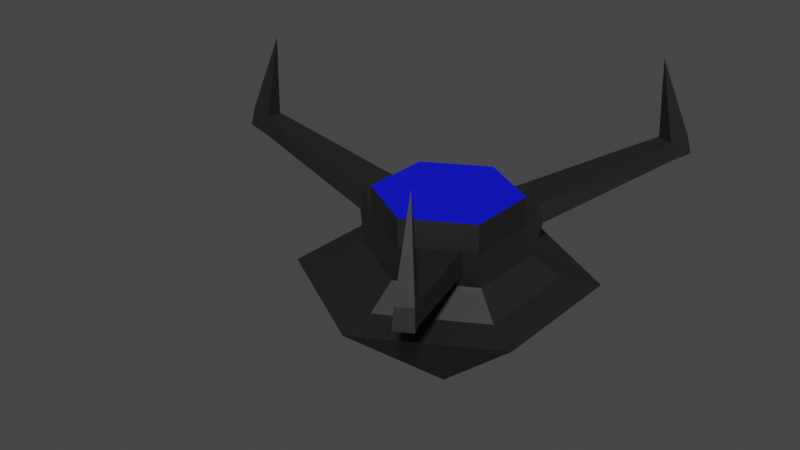# Source: SkillWeapon.blend  (saved by Blender 2.82.7; exported with 4.5.12 LTS)
import bpy
from mathutils import Matrix  # noqa: F401  (used for matrix-valued properties, if any)

bpy.ops.wm.read_factory_settings(use_empty=True)
scene = bpy.context.scene
scene.name = 'Scene'

# ---- collections
col_collection = bpy.data.collections.new('Collection'); scene.collection.children.link(col_collection)

# ---- materials (node trees are filled in below, after node groups)
mat_skillweapon_1 = bpy.data.materials.new('SkillWeapon_1')
mat_skillweapon_1.use_transparent_shadow = False
mat_skillweapon_2 = bpy.data.materials.new('SkillWeapon_2')
mat_skillweapon_2.use_transparent_shadow = False

# ---- material node trees
mat_skillweapon_1.use_nodes = True; mat_skillweapon_1.node_tree.nodes.clear()
_N = mat_skillweapon_1.node_tree.nodes; _L = mat_skillweapon_1.node_tree.links
n0 = _N.new('ShaderNodeOutputMaterial'); n0.name = 'Material Output'; n0.location = (300, 300)
n1 = _N.new('ShaderNodeBsdfPrincipled'); n1.name = 'Principled BSDF'; n1.location = (10, 300)
n1.distribution = 'GGX'
n1.subsurface_method = 'BURLEY'
n1.inputs[0].default_value = (0.01341, 0.01341, 0.01341, 1.0)
n1.inputs[3].default_value = 1.45
n1.inputs[27].default_value = (0.0, 0.0, 0.0, 1.0)
n1.inputs[28].default_value = 1.0
_L.new(n1.outputs[0], n0.inputs[0])
n0.is_active_output = True
mat_skillweapon_2.use_nodes = True; mat_skillweapon_2.node_tree.nodes.clear()
_N = mat_skillweapon_2.node_tree.nodes; _L = mat_skillweapon_2.node_tree.links
n0 = _N.new('ShaderNodeOutputMaterial'); n0.name = 'Material Output'; n0.location = (300, 300)
n1 = _N.new('ShaderNodeBsdfPrincipled'); n1.name = 'Principled BSDF'; n1.location = (10, 300)
n1.distribution = 'GGX'
n1.subsurface_method = 'BURLEY'
n1.inputs[0].default_value = (0.0, 0.003489, 0.8, 1.0)
n1.inputs[3].default_value = 1.45
n1.inputs[27].default_value = (0.0, 0.0, 0.0, 1.0)
n1.inputs[28].default_value = 1.0
_L.new(n1.outputs[0], n0.inputs[0])
n0.is_active_output = True

# ---- world
world_world = bpy.data.worlds.new('World'); scene.world = world_world
world_world.use_nodes = True; world_world.node_tree.nodes.clear()
_N = world_world.node_tree.nodes; _L = world_world.node_tree.links
n0 = _N.new('ShaderNodeOutputWorld'); n0.name = 'World Output'; n0.location = (300, 300)
n1 = _N.new('ShaderNodeBackground'); n1.name = 'Background'; n1.location = (10, 300)
n1.inputs[0].default_value = (0.05088, 0.05088, 0.05088, 1.0)
_L.new(n1.outputs[0], n0.inputs[0])
n0.is_active_output = True
world_world.color = (0.05088, 0.05088, 0.05088)
world_world.use_sun_shadow = False
world_world.sun_shadow_jitter_overblur = 0.0

# ---- meshes
me_cylinder_004 = bpy.data.meshes.new('Cylinder.004')
me_cylinder_004.from_pydata([(1.402e-09, -0.1728, 0.03265), (0.1119, -0.06463, 0.03875), (-0.1497, -0.08642, 0.03265), (0.1119, 0.06463, 0.03875), (-0.1497, 0.08642, 0.03265), (1.213e-08, 0.1293, 0.03875), (1.651e-08, 0.1728, 0.03265), (-0.1119, 0.06463, 0.03875), (0.1497, 0.08642, 0.03265), (-0.1119, -0.06463, 0.03875), (0.1497, -0.08642, 0.03265), (8.321e-10, -0.1293, 0.03875), (5.743e-10, -1.436e-10, -0.1148), (0.08218, -0.04745, 0.06367), (0.08218, 0.04745, 0.06367), (8.907e-09, 0.0949, 0.06367), (-0.08218, 0.04745, 0.06367), (-0.08218, -0.04745, 0.06367), (6.109e-10, -0.0949, 0.06367), (-1.927e-10, -0.08518, 0.09799), (0.07376, -0.04259, 0.09799), (0.07376, 0.04259, 0.09799), (7.254e-09, 0.08518, 0.09799), (-0.07376, 0.04259, 0.09799), (-0.07376, -0.04259, 0.09799), (-1.927e-10, -0.08518, 0.1334), (0.07376, -0.04259, 0.1334), (0.07376, 0.04259, 0.1334), (7.254e-09, 0.08518, 0.1334), (-0.07376, 0.04259, 0.1334), (-0.07376, -0.04259, 0.1334), (0.02596, -0.1034, 0.0913), (0.07789, -0.07342, 0.0913), (0.07789, 0.07342, 0.0913), (0.02596, 0.1034, 0.0913), (-0.1012, 0.02998, 0.0913), (-0.1012, -0.02998, 0.0913), (0.02596, -0.09725, 0.113), (0.07257, -0.07034, 0.113), (0.07257, 0.07034, 0.113), (0.02596, 0.09725, 0.113), (-0.09588, 0.02691, 0.113), (-0.09588, -0.02691, 0.113), (-0.2954, 0.01168, 0.139), (-0.2954, -0.01168, 0.139), (-0.2901, 0.01049, 0.1606), (-0.2901, -0.01049, 0.1606), (0.1608, 0.2514, 0.139), (0.139, 0.2607, 0.139), (0.1568, 0.2474, 0.1606), (0.1372, 0.2558, 0.1606), (0.1406, -0.2615, 0.139), (0.1584, -0.2512, 0.139), (0.1389, -0.2564, 0.1606), (0.1548, -0.2472, 0.1606), (-0.2725, -0.01168, 0.1333), (-0.2725, 0.01168, 0.1333), (-0.2672, 0.01049, 0.155), (-0.2672, -0.01048, 0.155), (0.1463, -0.2303, 0.133), (0.1285, -0.2406, 0.133), (0.1268, -0.2354, 0.1547), (0.1427, -0.2262, 0.1547), (0.1453, 0.2294, 0.1554), (0.1257, 0.2378, 0.1554), (0.1493, 0.2334, 0.1337), (0.1275, 0.2427, 0.1337), (0.1284, -0.2209, 0.2548), (-0.2548, 3.166e-08, 0.2549), (0.1291, 0.2221, 0.2551)], [], [(0, 10, 1, 11), (6, 4, 7, 5), (2, 0, 11, 9), (10, 8, 3, 1), (4, 2, 9, 7), (8, 6, 5, 3), (2, 4, 12), (8, 10, 12), (0, 2, 12), (4, 6, 12), (10, 0, 12), (6, 8, 12), (7, 9, 17, 16), (11, 1, 13, 18), (3, 5, 15, 14), (9, 11, 18, 17), (5, 7, 16, 15), (1, 3, 14, 13), (14, 15, 34, 33), (24, 19, 25, 30), (20, 19, 37, 38), (13, 20, 38, 32), (17, 18, 19, 24), (15, 16, 23, 22), (13, 14, 21, 20), (29, 30, 25, 26), (22, 23, 29, 28), (20, 21, 27, 26), (23, 24, 30, 29), (21, 22, 28, 27), (19, 20, 26, 25), (28, 29, 26, 27), (56, 55, 44, 43), (49, 50, 69), (60, 59, 52, 51), (23, 16, 35, 41), (24, 23, 41, 42), (19, 18, 31, 37), (15, 22, 40, 34), (18, 13, 32, 31), (22, 21, 39, 40), (21, 14, 33, 39), (16, 17, 36, 35), (17, 24, 42, 36), (43, 44, 46, 45), (57, 56, 43, 45), (58, 57, 68), (55, 58, 46, 44), (47, 48, 50, 49), (63, 65, 47, 49), (65, 66, 48, 47), (66, 64, 50, 48), (51, 52, 54, 53), (61, 60, 51, 53), (54, 62, 67), (59, 62, 54, 52), (36, 42, 58, 55), (42, 41, 57, 58), (41, 35, 56, 57), (35, 36, 55, 56), (32, 38, 62, 59), (38, 37, 61, 62), (37, 31, 60, 61), (31, 32, 59, 60), (34, 40, 64, 66), (33, 34, 66, 65), (39, 33, 65, 63), (40, 39, 63, 64), (61, 53, 67), (53, 54, 67), (62, 61, 67), (46, 58, 68), (45, 46, 68), (57, 45, 68), (64, 63, 69), (63, 49, 69), (50, 64, 69)])
me_cylinder_004.polygons.foreach_set('material_index', [0, 0, 0, 0, 0, 0, 0, 0, 0, 0, 0, 0, 0, 0, 0, 0, 0, 0, 0, 0, 0, 0, 0, 0, 0, 1, 0, 0, 0, 0, 0, 1, 0, 0, 0, 0, 0, 0, 0, 0, 0, 0, 0, 0, 0, 0, 0, 0, 0, 0, 0, 0, 0, 0, 0, 0, 0, 0, 0, 0, 0, 0, 0, 0, 0, 0, 0, 0, 0, 0, 0, 0, 0, 0, 0, 0, 0])
_uv = me_cylinder_004.uv_layers.new(name='UVMap')
_uv.uv.foreach_set('vector', [-8.941e-08, 0.0, 0.1667, 0.0, 0.1667, 0.0, -8.941e-08, 0.0, 0.5, 0.0, 0.6667, 0.0, 0.6667, 0.0, 0.5, 0.0, 0.8333, 0.0, 1.0, 0.0, 1.0, 0.0, 0.8333, 0.0, 0.1667, 0.0, 0.3333, 0.0, 0.3333, 0.0, 0.1667, 0.0, 0.6667, 0.0, 0.8333, 0.0, 0.8333, 0.0, 0.6667, 0.0, 0.3333, 0.0, 0.5, 0.0, 0.5, 0.0, 0.3333, 0.0, 0.8333, 0.0, 0.6667, 0.0, 0.8333, 0.0, 0.3333, 0.0, 0.1667, 0.0, 0.3333, 0.0, 1.0, 0.0, 0.8333, 0.0, 1.0, 0.0, 0.6667, 0.0, 0.5, 0.0, 0.6667, 0.0, 0.1667, 0.0, -8.941e-08, 0.0, 0.1667, 0.0, 0.5, 0.0, 0.3333, 0.0, 0.5, 0.0, 0.6667, 0.0, 0.8333, 0.0, 0.8333, 0.0, 0.6667, 0.0, -8.941e-08, 0.0, 0.1667, 0.0, 0.1667, 0.0, -8.941e-08, 0.0, 0.3333, 0.0, 0.5, 0.0, 0.5, 0.0, 0.3333, 0.0, 0.8333, 0.0, 1.0, 0.0, 1.0, 0.0, 0.8333, 0.0, 0.5, 0.0, 0.6667, 0.0, 0.6667, 0.0, 0.5, 0.0, 0.1667, 0.0, 0.3333, 0.0, 0.3333, 0.0, 0.1667, 0.0, 0.3333, 0.0, 0.5, 0.0, 0.5, 0.0, 0.3333, 0.0, 0.8333, 0.0, 1.0, 0.0, 1.0, 0.0, 0.8333, 0.0, 0.1667, 0.0, -8.941e-08, 0.0, -8.941e-08, 0.0, 0.1667, 0.0, 0.1667, 0.0, 0.1667, 0.0, 0.1667, 0.0, 0.1667, 0.0, 0.8333, 0.0, 1.0, 0.0, 1.0, 0.0, 0.8333, 0.0, 0.5, 0.0, 0.6667, 0.0, 0.6667, 0.0, 0.5, 0.0, 0.1667, 0.0, 0.3333, 0.0, 0.3333, 0.0, 0.1667, 0.0, 0.0, 0.0, 0.0, 0.0, 0.0, 0.0, 0.0, 0.0, 0.5, 0.0, 0.6667, 0.0, 0.6667, 0.0, 0.5, 0.0, 0.1667, 0.0, 0.3333, 0.0, 0.3333, 0.0, 0.1667, 0.0, 0.6667, 0.0, 0.8333, 0.0, 0.8333, 0.0, 0.6667, 0.0, 0.3333, 0.0, 0.5, 0.0, 0.5, 0.0, 0.3333, 0.0, -8.941e-08, 0.0, 0.1667, 0.0, 0.1667, 0.0, -8.941e-08, 0.0, 0.0, 0.0, 0.0, 0.0, 0.0, 0.0, 0.0, 0.0, 0.6667, 0.0, 0.8333, 0.0, 0.8333, 0.0, 0.6667, 0.0, 0.3333, 0.0, 0.5, 0.0, 0.3333, 0.0, -8.941e-08, 0.0, 0.1667, 0.0, 0.1667, 0.0, -8.941e-08, 0.0, 0.6667, 0.0, 0.6667, 0.0, 0.6667, 0.0, 0.6667, 0.0, 0.8333, 0.0, 0.6667, 0.0, 0.6667, 0.0, 0.8333, 0.0, 1.0, 0.0, 1.0, 0.0, 1.0, 0.0, 1.0, 0.0, 0.5, 0.0, 0.5, 0.0, 0.5, 0.0, 0.5, 0.0, -8.941e-08, 0.0, 0.1667, 0.0, 0.1667, 0.0, -8.941e-08, 0.0, 0.5, 0.0, 0.3333, 0.0, 0.3333, 0.0, 0.5, 0.0, 0.3333, 0.0, 0.3333, 0.0, 0.3333, 0.0, 0.3333, 0.0, 0.6667, 0.0, 0.8333, 0.0, 0.8333, 0.0, 0.6667, 0.0, 0.8333, 0.0, 0.8333, 0.0, 0.8333, 0.0, 0.8333, 0.0, 0.6667, 0.0, 0.8333, 0.0, 0.8333, 0.0, 0.6667, 0.0, 0.6667, 0.0, 0.6667, 0.0, 0.6667, 0.0, 0.6667, 0.0, 0.8333, 0.0, 0.6667, 0.0, 0.8333, 0.0, 0.8333, 0.0, 0.8333, 0.0, 0.8333, 0.0, 0.8333, 0.0, 0.3333, 0.0, 0.5, 0.0, 0.5, 0.0, 0.3333, 0.0, 0.3333, 0.0, 0.3333, 0.0, 0.3333, 0.0, 0.3333, 0.0, 0.3333, 0.0, 0.5, 0.0, 0.5, 0.0, 0.3333, 0.0, 0.5, 0.0, 0.5, 0.0, 0.5, 0.0, 0.5, 0.0, -8.941e-08, 0.0, 0.1667, 0.0, 0.1667, 0.0, -8.941e-08, 0.0, 1.0, 0.0, 1.0, 0.0, 1.0, 0.0, 1.0, 0.0, 0.1667, 0.0, 0.1667, 0.0, 0.1667, 0.0, 0.1667, 0.0, 0.1667, 0.0, 0.1667, 0.0, 0.1667, 0.0, 0.8333, 0.0, 0.8333, 0.0, 0.8333, 0.0, 0.8333, 0.0, 0.8333, 0.0, 0.6667, 0.0, 0.6667, 0.0, 0.8333, 0.0, 0.6667, 0.0, 0.6667, 0.0, 0.6667, 0.0, 0.6667, 0.0, 0.6667, 0.0, 0.8333, 0.0, 0.8333, 0.0, 0.6667, 0.0, 0.1667, 0.0, 0.1667, 0.0, 0.1667, 0.0, 0.1667, 0.0, 0.1667, 0.0, -8.941e-08, 0.0, -8.941e-08, 0.0, 0.1667, 0.0, 1.0, 0.0, 1.0, 0.0, 1.0, 0.0, 1.0, 0.0, -8.941e-08, 0.0, 0.1667, 0.0, 0.1667, 0.0, -8.941e-08, 0.0, 0.5, 0.0, 0.5, 0.0, 0.5, 0.0, 0.5, 0.0, 0.3333, 0.0, 0.5, 0.0, 0.5, 0.0, 0.3333, 0.0, 0.3333, 0.0, 0.3333, 0.0, 0.3333, 0.0, 0.3333, 0.0, 0.5, 0.0, 0.3333, 0.0, 0.3333, 0.0, 0.5, 0.0, 1.0, 0.0, 1.0, 0.0, 1.0, 0.0, -8.941e-08, 0.0, 0.1667, 0.0, -8.941e-08, 0.0, 0.1667, 0.0, -8.941e-08, 0.0, 0.1667, 0.0, 0.8333, 0.0, 0.8333, 0.0, 0.8333, 0.0, 0.6667, 0.0, 0.8333, 0.0, 0.6667, 0.0, 0.6667, 0.0, 0.6667, 0.0, 0.6667, 0.0, 0.5, 0.0, 0.3333, 0.0, 0.5, 0.0, 0.3333, 0.0, 0.3333, 0.0, 0.3333, 0.0, 0.5, 0.0, 0.5, 0.0, 0.5, 0.0])
me_cylinder_004.materials.append(mat_skillweapon_1)
me_cylinder_004.materials.append(mat_skillweapon_2)
me_cylinder_004.use_remesh_fix_poles = True
me_cylinder_004.use_remesh_preserve_attributes = False
me_cylinder_004.use_mirror_vertex_groups = False
me_cylinder_004.update()

# ---- objects
ob_skillweapon = bpy.data.objects.new('SkillWeapon', me_cylinder_004)

# ---- transforms, parenting, visibility, modifiers, constraints
ob_skillweapon.location = (0.0, 0.0, 0.08242)
ob_skillweapon.lineart.crease_threshold = 0.0

# ---- collection membership
col_collection.objects.link(ob_skillweapon)

# ---- scene / render settings (as saved in the file)
scene.frame_start = 1; scene.frame_end = 250; scene.frame_set(1)
scene.render.engine = 'BLENDER_EEVEE_NEXT'
scene.cycles.use_denoising = False
scene.cycles.samples = 128
scene.cycles.sampling_pattern = 'TABULATED_SOBOL'
scene.cycles.use_adaptive_sampling = False
scene.cycles.use_light_tree = False
scene.view_settings.view_transform = 'Filmic'
bpy.context.view_layer.update()

# ---- added for rendering (the .blend has no active camera and no usable light): camera, sun
cam_auto = bpy.data.cameras.new('AutoCamera')
cam_auto.lens = 50.0
cam_auto.sensor_width = 36.0
cam_auto.clip_end = 1000.0
ob_auto_camera = bpy.data.objects.new('AutoCamera', cam_auto)
scene.collection.objects.link(ob_auto_camera)
ob_auto_camera.location = (0.659871, -0.873016, 0.734318)
ob_auto_camera.rotation_euler = (1.09748, -7.21219e-08, 0.694738)
scene.camera = ob_auto_camera
light_auto_sun = bpy.data.lights.new('AutoSun', 'SUN')
light_auto_sun.energy = 3.0
light_auto_sun.angle = 0.0523599
ob_auto_sun = bpy.data.objects.new('AutoSun', light_auto_sun)
scene.collection.objects.link(ob_auto_sun)
ob_auto_sun.rotation_euler = (0.872665, 0.174533, 0.523599)
bpy.context.view_layer.update()
